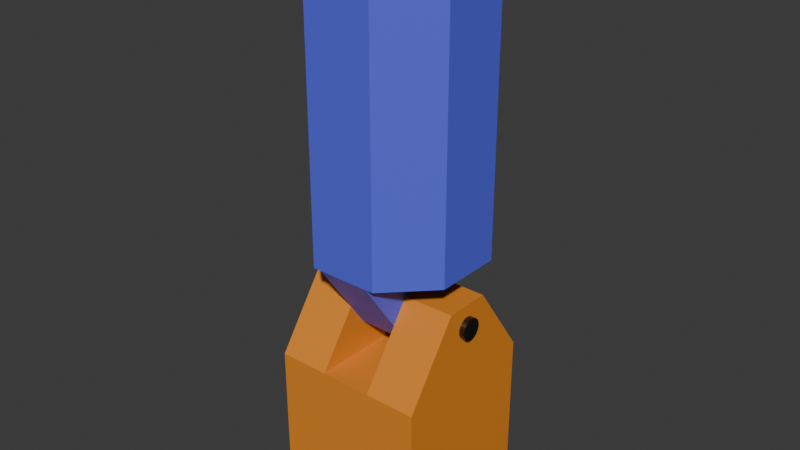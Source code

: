 # Source: ding.blend  (saved by Blender 5.1.30; exported with 4.5.12 LTS)
import bpy
from mathutils import Matrix  # noqa: F401  (used for matrix-valued properties, if any)

bpy.ops.wm.read_factory_settings(use_empty=True)
scene = bpy.context.scene
scene.name = 'Scene'

# ---- collections
col_collection = bpy.data.collections.new('Collection'); scene.collection.children.link(col_collection)

# ---- materials (node trees are filled in below, after node groups)
mat_material = bpy.data.materials.new('Material')
mat_material.alpha_threshold = 0.0
mat_material.use_backface_culling_lightprobe_volume = False
mat_material.roughness = 0.5
mat_material.line_color = (0.0, 0.0, 0.0, 1.0)
mat_material_001 = bpy.data.materials.new('Material.001')
mat_material_002 = bpy.data.materials.new('Material.002')

# ---- material node trees
mat_material.use_nodes = True; mat_material.node_tree.nodes.clear()
_N = mat_material.node_tree.nodes; _L = mat_material.node_tree.links
n0 = _N.new('ShaderNodeOutputMaterial'); n0.name = 'Material Output'; n0.location = (200, 100)
n1 = _N.new('ShaderNodeBsdfPrincipled'); n1.name = 'Principled BSDF'; n1.location = (-200, 100)
n1.inputs[0].default_value = (0.8, 0.2597, 0.024, 1.0)
_L.new(n1.outputs[0], n0.inputs[0])
n0.is_active_output = True
mat_material_001.use_nodes = True; mat_material_001.node_tree.nodes.clear()
_N = mat_material_001.node_tree.nodes; _L = mat_material_001.node_tree.links
n0 = _N.new('ShaderNodeBsdfPrincipled'); n0.name = 'Principled BSDF'; n0.location = (-200, 100)
n0.inputs[0].default_value = (0.09881, 0.1192, 0.8, 1.0)
n1 = _N.new('ShaderNodeOutputMaterial'); n1.name = 'Material Output'; n1.location = (200, 100)
_L.new(n0.outputs[0], n1.inputs[0])
n1.is_active_output = True
mat_material_002.use_nodes = True; mat_material_002.node_tree.nodes.clear()
_N = mat_material_002.node_tree.nodes; _L = mat_material_002.node_tree.links
n0 = _N.new('ShaderNodeBsdfPrincipled'); n0.name = 'Principled BSDF'; n0.location = (-200, 100)
n0.inputs[0].default_value = (0.09559, 0.09559, 0.09559, 1.0)
n0.inputs[1].default_value = 1.0
n0.inputs[2].default_value = 0.25
n1 = _N.new('ShaderNodeOutputMaterial'); n1.name = 'Material Output'; n1.location = (200, 100)
_L.new(n0.outputs[0], n1.inputs[0])
n1.is_active_output = True

# ---- world
world_world = bpy.data.worlds.new('World'); scene.world = world_world
world_world.use_nodes = True; world_world.node_tree.nodes.clear()
_N = world_world.node_tree.nodes; _L = world_world.node_tree.links
n0 = _N.new('ShaderNodeOutputWorld'); n0.name = 'World Output'; n0.location = (200, 100)
n1 = _N.new('ShaderNodeBackground'); n1.name = 'Background'; n1.location = (-200, 100)
n1.inputs[0].default_value = (0.05088, 0.05088, 0.05088, 1.0)
_L.new(n1.outputs[0], n0.inputs[0])
n0.is_active_output = True
world_world.color = (0.05088, 0.05088, 0.05088)
world_world.sun_shadow_jitter_overblur = 0.0

# ---- meshes
me_cube = bpy.data.meshes.new('Cube')
me_cube.from_pydata([(0.5, 0.5, 0.5), (0.5, 0.5, -0.5), (0.5, -0.5, 0.5), (0.5, -0.5, -0.5), (-0.5, 0.5, 0.5), (-0.5, 0.5, -0.5), (-0.5, -0.5, 0.5), (-0.5, -0.5, -0.5), (0.1667, 0.5, -0.5), (-0.1667, 0.5, -0.5), (0.1667, -0.5, 0.5), (-0.1667, -0.5, 0.5), (-0.1667, -0.5, -0.5), (0.1667, -0.5, -0.5), (-0.1667, 0.5, 0.5), (0.1667, 0.5, 0.5), (-0.1667, -0.15, 1.0), (-0.5, -0.15, 1.0), (0.5, 0.15, 1.0), (0.5, -0.15, 1.0), (-0.5, 0.15, 1.0), (0.1667, 0.15, 1.0), (0.1667, -0.15, 1.0), (-0.1667, 0.15, 1.0)], [], [(14, 4, 20, 23), (12, 11, 6, 7), (7, 6, 4, 5), (8, 1, 3, 13), (1, 0, 2, 3), (8, 15, 0, 1), (5, 4, 14, 9), (9, 14, 15, 8), (5, 9, 12, 7), (9, 8, 13, 12), (3, 2, 10, 13), (13, 10, 11, 12), (4, 6, 17, 20), (15, 14, 11, 10), (23, 20, 17, 16), (18, 21, 22, 19), (2, 0, 18, 19), (11, 14, 23, 16), (10, 2, 19, 22), (0, 15, 21, 18), (6, 11, 16, 17), (15, 10, 22, 21)])
_uv = me_cube.uv_layers.new(name='UVMap')
_uv.uv.foreach_set('vector', [0.625, 0.3333, 0.625, 0.25, 0.625, 0.25, 0.625, 0.3333, 0.375, 0.9167, 0.625, 0.9167, 0.625, 1.0, 0.375, 1.0, 0.375, 0.0, 0.625, 0.0, 0.625, 0.25, 0.375, 0.25, 0.2917, 0.5, 0.375, 0.5, 0.375, 0.75, 0.2917, 0.75, 0.375, 0.5, 0.625, 0.5, 0.625, 0.75, 0.375, 0.75, 0.375, 0.4167, 0.625, 0.4167, 0.625, 0.5, 0.375, 0.5, 0.375, 0.25, 0.625, 0.25, 0.625, 0.3333, 0.375, 0.3333, 0.375, 0.3333, 0.625, 0.3333, 0.625, 0.4167, 0.375, 0.4167, 0.125, 0.5, 0.2083, 0.5, 0.2083, 0.75, 0.125, 0.75, 0.2083, 0.5, 0.2917, 0.5, 0.2917, 0.75, 0.2083, 0.75, 0.375, 0.75, 0.625, 0.75, 0.625, 0.8333, 0.375, 0.8333, 0.375, 0.8333, 0.625, 0.8333, 0.625, 0.9167, 0.375, 0.9167, 0.625, 0.25, 0.625, 0.0, 0.625, 0.0, 0.625, 0.25, 0.7083, 0.5, 0.7917, 0.5, 0.7917, 0.75, 0.7083, 0.75, 0.7917, 0.5, 0.875, 0.5, 0.875, 0.75, 0.7917, 0.75, 0.625, 0.5, 0.7083, 0.5, 0.7083, 0.75, 0.625, 0.75, 0.625, 0.75, 0.625, 0.5, 0.625, 0.5, 0.625, 0.75, 0.7917, 0.75, 0.7917, 0.5, 0.7917, 0.5, 0.7917, 0.75, 0.625, 0.8333, 0.625, 0.75, 0.625, 0.75, 0.625, 0.8333, 0.625, 0.5, 0.625, 0.4167, 0.625, 0.4167, 0.625, 0.5, 0.625, 1.0, 0.625, 0.9167, 0.625, 0.9167, 0.625, 1.0, 0.7083, 0.5, 0.7083, 0.75, 0.7083, 0.75, 0.7083, 0.5])
me_cube.materials.append(mat_material)
me_cube.use_mirror_vertex_groups = False
me_cube.update()
me_cube_001 = bpy.data.meshes.new('Cube.001')
me_cube_001.from_pydata([(0.1667, 0.5, 0.1751), (-0.1667, 0.5, 0.1751), (-0.1667, 0.5, 1.175), (0.1667, 0.5, 1.175), (-0.1667, -0.5, 0.1751), (0.1667, -0.5, 0.1751), (0.1667, -0.5, 1.175), (-0.1667, -0.5, 1.175), (0.1667, 0.15, -0.0749), (-0.1667, 0.15, -0.0749), (-0.1667, -0.15, -0.0749), (0.1667, -0.15, -0.0749), (-0.2202, -0.5, 0.1751), (-0.5, -0.2202, 0.1751), (-0.5, -0.2202, 1.175), (-0.2202, -0.5, 1.175), (-0.5, 0.2202, 0.1751), (-0.2202, 0.5, 0.1751), (-0.2202, 0.5, 1.175), (-0.5, 0.2202, 1.175), (0.5, -0.2202, 0.1751), (0.2202, -0.5, 0.1751), (0.2202, -0.5, 1.175), (0.5, -0.2202, 1.175), (0.2202, 0.5, 0.1751), (0.5, 0.2202, 0.1751), (0.5, 0.2202, 1.175), (0.2202, 0.5, 1.175)], [], [(3, 2, 7, 6), (0, 5, 11, 8), (5, 6, 7, 4), (1, 2, 3, 0), (9, 8, 11, 10), (5, 4, 10, 11), (1, 0, 8, 9), (4, 1, 9, 10), (12, 15, 14, 13), (18, 17, 16, 19), (26, 25, 24, 27), (22, 21, 20, 23), (16, 17, 1, 4, 12, 13), (13, 14, 19, 16), (4, 7, 15, 12), (2, 18, 19, 14, 15, 7), (17, 18, 2, 1), (0, 24, 25, 20, 21, 5), (25, 26, 23, 20), (21, 22, 6, 5), (26, 27, 3, 6, 22, 23), (0, 3, 27, 24)])
_uv = me_cube_001.uv_layers.new(name='UVMap')
_uv.uv.foreach_set('vector', [0.7083, 0.5, 0.7917, 0.5, 0.7917, 0.75, 0.7083, 0.75, 0.2917, 0.5, 0.2917, 0.75, 0.2917, 0.75, 0.2917, 0.5, 0.375, 0.8333, 0.625, 0.8333, 0.625, 0.9167, 0.375, 0.9167, 0.375, 0.3333, 0.625, 0.3333, 0.625, 0.4167, 0.375, 0.4167, 0.2083, 0.5, 0.2917, 0.5, 0.2917, 0.75, 0.2083, 0.75, 0.375, 0.8333, 0.375, 0.9167, 0.375, 0.9167, 0.375, 0.8333, 0.375, 0.3333, 0.375, 0.4167, 0.375, 0.4167, 0.375, 0.3333, 0.2083, 0.75, 0.2083, 0.5, 0.2083, 0.5, 0.2083, 0.75, 0.375, 0.0, 0.625, 0.0, 0.625, 0.06995, 0.375, 0.06995, 0.625, 0.32, 0.375, 0.32, 0.375, 0.18, 0.625, 0.18, 0.625, 0.57, 0.375, 0.57, 0.3517, 0.4534, 0.6483, 0.4534, 0.6483, 0.7966, 0.3517, 0.7966, 0.375, 0.68, 0.625, 0.68, 0.125, 0.57, 0.195, 0.5, 0.2083, 0.5, 0.2083, 0.75, 0.195, 0.75, 0.125, 0.68, 0.375, 0.06995, 0.625, 0.06995, 0.625, 0.18, 0.375, 0.18, 0.375, 0.9167, 0.625, 0.9167, 0.625, 0.93, 0.375, 0.93, 0.7917, 0.5, 0.805, 0.5, 0.875, 0.57, 0.875, 0.68, 0.805, 0.75, 0.7917, 0.75, 0.375, 0.32, 0.625, 0.32, 0.625, 0.3333, 0.375, 0.3333, 0.2917, 0.5, 0.3517, 0.4534, 0.375, 0.57, 0.375, 0.68, 0.3517, 0.7966, 0.2917, 0.75, 0.375, 0.57, 0.625, 0.57, 0.625, 0.68, 0.375, 0.68, 0.3517, 0.7966, 0.6483, 0.7966, 0.625, 0.8333, 0.375, 0.8333, 0.625, 0.57, 0.6483, 0.4534, 0.7083, 0.5, 0.7083, 0.75, 0.6483, 0.7966, 0.625, 0.68, 0.375, 0.4167, 0.625, 0.4167, 0.6483, 0.4534, 0.3517, 0.4534])
me_cube_001.materials.append(mat_material_001)
me_cube_001.update()
me_cylinder = bpy.data.meshes.new('Cylinder')
me_cylinder.from_pydata([(0.0, 1.0, -1.0), (0.0, 1.0, 1.0), (0.1951, 0.9808, -1.0), (0.1951, 0.9808, 1.0), (0.3827, 0.9239, -1.0), (0.3827, 0.9239, 1.0), (0.5556, 0.8315, -1.0), (0.5556, 0.8315, 1.0), (0.7071, 0.7071, -1.0), (0.7071, 0.7071, 1.0), (0.8315, 0.5556, -1.0), (0.8315, 0.5556, 1.0), (0.9239, 0.3827, -1.0), (0.9239, 0.3827, 1.0), (0.9808, 0.1951, -1.0), (0.9808, 0.1951, 1.0), (1.0, 0.0, -1.0), (1.0, 0.0, 1.0), (0.9808, -0.1951, -1.0), (0.9808, -0.1951, 1.0), (0.9239, -0.3827, -1.0), (0.9239, -0.3827, 1.0), (0.8315, -0.5556, -1.0), (0.8315, -0.5556, 1.0), (0.7071, -0.7071, -1.0), (0.7071, -0.7071, 1.0), (0.5556, -0.8315, -1.0), (0.5556, -0.8315, 1.0), (0.3827, -0.9239, -1.0), (0.3827, -0.9239, 1.0), (0.1951, -0.9808, -1.0), (0.1951, -0.9808, 1.0), (0.0, -1.0, -1.0), (0.0, -1.0, 1.0), (-0.1951, -0.9808, -1.0), (-0.1951, -0.9808, 1.0), (-0.3827, -0.9239, -1.0), (-0.3827, -0.9239, 1.0), (-0.5556, -0.8315, -1.0), (-0.5556, -0.8315, 1.0), (-0.7071, -0.7071, -1.0), (-0.7071, -0.7071, 1.0), (-0.8315, -0.5556, -1.0), (-0.8315, -0.5556, 1.0), (-0.9239, -0.3827, -1.0), (-0.9239, -0.3827, 1.0), (-0.9808, -0.1951, -1.0), (-0.9808, -0.1951, 1.0), (-1.0, 0.0, -1.0), (-1.0, 0.0, 1.0), (-0.9808, 0.1951, -1.0), (-0.9808, 0.1951, 1.0), (-0.9239, 0.3827, -1.0), (-0.9239, 0.3827, 1.0), (-0.8315, 0.5556, -1.0), (-0.8315, 0.5556, 1.0), (-0.7071, 0.7071, -1.0), (-0.7071, 0.7071, 1.0), (-0.5556, 0.8315, -1.0), (-0.5556, 0.8315, 1.0), (-0.3827, 0.9239, -1.0), (-0.3827, 0.9239, 1.0), (-0.1951, 0.9808, -1.0), (-0.1951, 0.9808, 1.0)], [], [(0, 1, 3, 2), (2, 3, 5, 4), (4, 5, 7, 6), (6, 7, 9, 8), (8, 9, 11, 10), (10, 11, 13, 12), (12, 13, 15, 14), (14, 15, 17, 16), (16, 17, 19, 18), (18, 19, 21, 20), (20, 21, 23, 22), (22, 23, 25, 24), (24, 25, 27, 26), (26, 27, 29, 28), (28, 29, 31, 30), (30, 31, 33, 32), (32, 33, 35, 34), (34, 35, 37, 36), (36, 37, 39, 38), (38, 39, 41, 40), (40, 41, 43, 42), (42, 43, 45, 44), (44, 45, 47, 46), (46, 47, 49, 48), (48, 49, 51, 50), (50, 51, 53, 52), (52, 53, 55, 54), (54, 55, 57, 56), (56, 57, 59, 58), (58, 59, 61, 60), (3, 1, 63, 61, 59, 57, 55, 53, 51, 49, 47, 45, 43, 41, 39, 37, 35, 33, 31, 29, 27, 25, 23, 21, 19, 17, 15, 13, 11, 9, 7, 5), (60, 61, 63, 62), (62, 63, 1, 0), (0, 2, 4, 6, 8, 10, 12, 14, 16, 18, 20, 22, 24, 26, 28, 30, 32, 34, 36, 38, 40, 42, 44, 46, 48, 50, 52, 54, 56, 58, 60, 62)])
_uv = me_cylinder.uv_layers.new(name='UVMap')
_uv.uv.foreach_set('vector', [1.0, 0.5, 1.0, 1.0, 0.9688, 1.0, 0.9688, 0.5, 0.9688, 0.5, 0.9688, 1.0, 0.9375, 1.0, 0.9375, 0.5, 0.9375, 0.5, 0.9375, 1.0, 0.9062, 1.0, 0.9062, 0.5, 0.9062, 0.5, 0.9062, 1.0, 0.875, 1.0, 0.875, 0.5, 0.875, 0.5, 0.875, 1.0, 0.8438, 1.0, 0.8438, 0.5, 0.8438, 0.5, 0.8438, 1.0, 0.8125, 1.0, 0.8125, 0.5, 0.8125, 0.5, 0.8125, 1.0, 0.7812, 1.0, 0.7812, 0.5, 0.7812, 0.5, 0.7812, 1.0, 0.75, 1.0, 0.75, 0.5, 0.75, 0.5, 0.75, 1.0, 0.7188, 1.0, 0.7188, 0.5, 0.7188, 0.5, 0.7188, 1.0, 0.6875, 1.0, 0.6875, 0.5, 0.6875, 0.5, 0.6875, 1.0, 0.6562, 1.0, 0.6562, 0.5, 0.6562, 0.5, 0.6562, 1.0, 0.625, 1.0, 0.625, 0.5, 0.625, 0.5, 0.625, 1.0, 0.5938, 1.0, 0.5938, 0.5, 0.5938, 0.5, 0.5938, 1.0, 0.5625, 1.0, 0.5625, 0.5, 0.5625, 0.5, 0.5625, 1.0, 0.5312, 1.0, 0.5312, 0.5, 0.5312, 0.5, 0.5312, 1.0, 0.5, 1.0, 0.5, 0.5, 0.5, 0.5, 0.5, 1.0, 0.4688, 1.0, 0.4688, 0.5, 0.4688, 0.5, 0.4688, 1.0, 0.4375, 1.0, 0.4375, 0.5, 0.4375, 0.5, 0.4375, 1.0, 0.4062, 1.0, 0.4062, 0.5, 0.4062, 0.5, 0.4062, 1.0, 0.375, 1.0, 0.375, 0.5, 0.375, 0.5, 0.375, 1.0, 0.3438, 1.0, 0.3438, 0.5, 0.3438, 0.5, 0.3438, 1.0, 0.3125, 1.0, 0.3125, 0.5, 0.3125, 0.5, 0.3125, 1.0, 0.2812, 1.0, 0.2812, 0.5, 0.2812, 0.5, 0.2812, 1.0, 0.25, 1.0, 0.25, 0.5, 0.25, 0.5, 0.25, 1.0, 0.2188, 1.0, 0.2188, 0.5, 0.2188, 0.5, 0.2188, 1.0, 0.1875, 1.0, 0.1875, 0.5, 0.1875, 0.5, 0.1875, 1.0, 0.1562, 1.0, 0.1562, 0.5, 0.1562, 0.5, 0.1562, 1.0, 0.125, 1.0, 0.125, 0.5, 0.125, 0.5, 0.125, 1.0, 0.09375, 1.0, 0.09375, 0.5, 0.09375, 0.5, 0.09375, 1.0, 0.0625, 1.0, 0.0625, 0.5, 0.2968, 0.4854, 0.25, 0.49, 0.2032, 0.4854, 0.1582, 0.4717, 0.1167, 0.4496, 0.08029, 0.4197, 0.05045, 0.3833, 0.02827, 0.3418, 0.01461, 0.2968, 0.01, 0.25, 0.01461, 0.2032, 0.02827, 0.1582, 0.05045, 0.1167, 0.08029, 0.08029, 0.1167, 0.05045, 0.1582, 0.02827, 0.2032, 0.01461, 0.25, 0.01, 0.2968, 0.01461, 0.3418, 0.02827, 0.3833, 0.05045, 0.4197, 0.08029, 0.4496, 0.1167, 0.4717, 0.1582, 0.4854, 0.2032, 0.49, 0.25, 0.4854, 0.2968, 0.4717, 0.3418, 0.4496, 0.3833, 0.4197, 0.4197, 0.3833, 0.4496, 0.3418, 0.4717, 0.0625, 0.5, 0.0625, 1.0, 0.03125, 1.0, 0.03125, 0.5, 0.03125, 0.5, 0.03125, 1.0, 0.0, 1.0, 0.0, 0.5, 0.75, 0.49, 0.7968, 0.4854, 0.8418, 0.4717, 0.8833, 0.4496, 0.9197, 0.4197, 0.9496, 0.3833, 0.9717, 0.3418, 0.9854, 0.2968, 0.99, 0.25, 0.9854, 0.2032, 0.9717, 0.1582, 0.9496, 0.1167, 0.9197, 0.08029, 0.8833, 0.05045, 0.8418, 0.02827, 0.7968, 0.01461, 0.75, 0.01, 0.7032, 0.01461, 0.6582, 0.02827, 0.6167, 0.05045, 0.5803, 0.08029, 0.5504, 0.1167, 0.5283, 0.1582, 0.5146, 0.2032, 0.51, 0.25, 0.5146, 0.2968, 0.5283, 0.3418, 0.5504, 0.3833, 0.5803, 0.4197, 0.6167, 0.4496, 0.6582, 0.4717, 0.7032, 0.4854])
me_cylinder.materials.append(mat_material_002)
me_cylinder.update()

# ---- objects
ob_base = bpy.data.objects.new('Base', me_cube)
ob_upperarm = bpy.data.objects.new('UpperArm', me_cube_001)
ob_hinge = bpy.data.objects.new('Hinge', me_cylinder)

# ---- transforms, parenting, visibility, modifiers, constraints
ob_base.location = (0.0, 0.0, 0.5)
ob_base.lock_rotations_4d = False
ob_base.empty_display_type = 'ARROWS'
ob_base.lineart.crease_threshold = 0.0
ob_upperarm.parent = ob_base
ob_upperarm.matrix_parent_inverse = Matrix(((1.0, -0.0, 0.0, -0.0), (-0.0, 1.0, -0.0, 0.0), (0.0, -0.0, 1.0, -0.5), (-0.0, 0.0, -0.0, 1.0)))
ob_upperarm.location = (0.0, 0.0, 1.35)
ob_upperarm.scale = (1.0, 1.0, 2.0)
ob_hinge.parent = ob_base
ob_hinge.matrix_parent_inverse = Matrix(((1.0, -0.0, 0.0, -0.0), (-0.0, 1.0, -0.0, 0.0), (0.0, -0.0, 1.0, -0.5), (-0.0, 0.0, -0.0, 1.0)))
ob_hinge.location = (0.0, 0.0, 1.35)
ob_hinge.rotation_euler = (-0.0, 1.571, 0.0)
ob_hinge.scale = (0.07133, 0.07133, 0.5343)

# ---- collection membership
col_collection.objects.link(ob_base)
col_collection.objects.link(ob_upperarm)
col_collection.objects.link(ob_hinge)

# ---- scene / render settings (as saved in the file)
scene.frame_start = 1; scene.frame_end = 250; scene.frame_set(1)
scene.render.engine = 'BLENDER_EEVEE_NEXT'
scene.render.bake_bias = 0.0
scene.render.bake_samples = 0
scene.cycles.sampling_pattern = 'TABULATED_SOBOL'
scene.eevee.use_volume_custom_range = False
bpy.context.view_layer.update()

# ---- added for rendering (the .blend has no active camera and no usable light): camera, sun
cam_auto = bpy.data.cameras.new('AutoCamera')
cam_auto.lens = 50.0
cam_auto.sensor_width = 36.0
cam_auto.clip_end = 1000.0
ob_auto_camera = bpy.data.objects.new('AutoCamera', cam_auto)
scene.collection.objects.link(ob_auto_camera)
ob_auto_camera.location = (3.6814, -4.41768, 4.79512)
ob_auto_camera.rotation_euler = (1.09748, -7.21219e-08, 0.694738)
scene.camera = ob_auto_camera
light_auto_sun = bpy.data.lights.new('AutoSun', 'SUN')
light_auto_sun.energy = 3.0
light_auto_sun.angle = 0.0523599
ob_auto_sun = bpy.data.objects.new('AutoSun', light_auto_sun)
scene.collection.objects.link(ob_auto_sun)
ob_auto_sun.rotation_euler = (0.872665, 0.174533, 0.523599)
bpy.context.view_layer.update()
